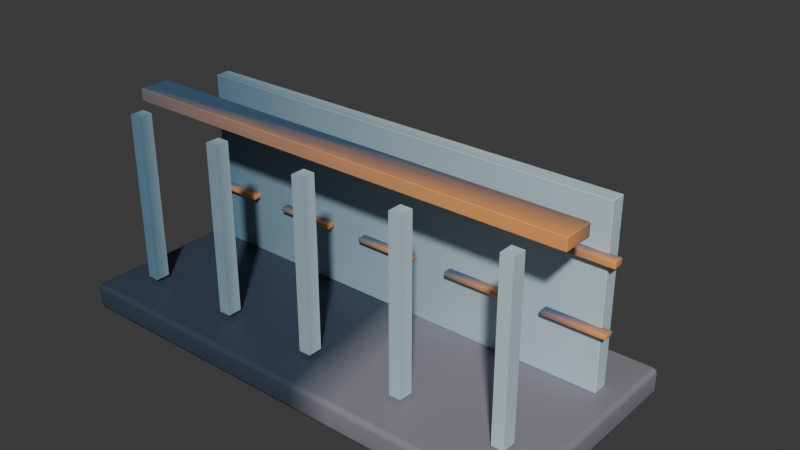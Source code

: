 # Source: NW_EngineeringTests.blend  (saved by Blender 4.5.91; exported with 4.5.12 LTS)
import bpy
from mathutils import Matrix  # noqa: F401  (used for matrix-valued properties, if any)

bpy.ops.wm.read_factory_settings(use_empty=True)
scene = bpy.context.scene
scene.name = 'Scene'

# ---- collections
col_collection = bpy.data.collections.new('Collection'); scene.collection.children.link(col_collection)

# ---- materials (node trees are filled in below, after node groups)
mat_nw_ground_gradient = bpy.data.materials.new('NW_Ground_Gradient')
mat_nw_ground_gradient.diffuse_color = (0.04, 0.055, 0.09, 1.0)
mat_nw_stone_gradient = bpy.data.materials.new('NW_Stone_Gradient')
mat_nw_stone_gradient.diffuse_color = (0.09, 0.2, 0.3, 1.0)
mat_nw_asymmetric_copper = bpy.data.materials.new('NW_Asymmetric_Copper')
mat_nw_asymmetric_copper.diffuse_color = (0.05, 0.12, 0.2, 1.0)

# ---- node groups
ng_nw_adaptive_asymmetric_color_v1 = bpy.data.node_groups.new('NW_Adaptive_Asymmetric_Color_v1', 'ShaderNodeTree')
_s = ng_nw_adaptive_asymmetric_color_v1.interface.new_socket(name='Color', in_out='OUTPUT', socket_type='NodeSocketColor')
_s = ng_nw_adaptive_asymmetric_color_v1.interface.new_socket(name='Vector', in_out='INPUT', socket_type='NodeSocketVector')
_s = ng_nw_adaptive_asymmetric_color_v1.interface.new_socket(name='Primary', in_out='INPUT', socket_type='NodeSocketColor')
_s.default_value = (0.03, 0.11, 0.31, 1.0)
_s = ng_nw_adaptive_asymmetric_color_v1.interface.new_socket(name='Secondary', in_out='INPUT', socket_type='NodeSocketColor')
_s.default_value = (0.8, 0.2, 0.12, 1.0)
_s = ng_nw_adaptive_asymmetric_color_v1.interface.new_socket(name='Skew', in_out='INPUT', socket_type='NodeSocketFloat')
_s.default_value = 0.3
_s.min_value = -3.0
_s.max_value = 3.0
_s = ng_nw_adaptive_asymmetric_color_v1.interface.new_socket(name='Noise Warp', in_out='INPUT', socket_type='NodeSocketFloat')
_s.default_value = 0.2
_s.min_value = 0.0
_s.max_value = 2.0
_N = ng_nw_adaptive_asymmetric_color_v1.nodes; _L = ng_nw_adaptive_asymmetric_color_v1.links
n0 = _N.new('NodeGroupInput'); n0.name = 'Group Input'; n0.location = (-650, 0)
n1 = _N.new('ShaderNodeSeparateXYZ'); n1.name = 'Separate XYZ'; n1.location = (-440, 240)
n2 = _N.new('ShaderNodeMath'); n2.name = 'Math'; n2.location = (-230, 170)
n2.operation = 'MULTIPLY'
n3 = _N.new('ShaderNodeMath'); n3.name = 'Math.001'; n3.location = (-30, 200)
n4 = _N.new('ShaderNodeTexNoise'); n4.name = 'Noise Texture'; n4.location = (-440, -110)
n4.inputs[2].default_value = 4.5
n5 = _N.new('ShaderNodeMath'); n5.name = 'Math.002'; n5.location = (-230, -100)
n5.operation = 'MULTIPLY'
n6 = _N.new('ShaderNodeMath'); n6.name = 'Math.003'; n6.location = (180, 120)
n6.use_clamp = True
n7 = _N.new('ShaderNodeMixRGB'); n7.name = 'Mix (Legacy)'; n7.location = (380, 150)
n8 = _N.new('NodeGroupOutput'); n8.name = 'Group Output'; n8.location = (610, 150)
_L.new(n0.outputs[0], n1.inputs[0])
_L.new(n1.outputs[1], n2.inputs[0])
_L.new(n0.outputs[3], n2.inputs[1])
_L.new(n1.outputs[0], n3.inputs[0])
_L.new(n2.outputs[0], n3.inputs[1])
_L.new(n0.outputs[0], n4.inputs[0])
_L.new(n4.outputs[0], n5.inputs[0])
_L.new(n0.outputs[4], n5.inputs[1])
_L.new(n3.outputs[0], n6.inputs[0])
_L.new(n5.outputs[0], n6.inputs[1])
_L.new(n6.outputs[0], n7.inputs[0])
_L.new(n0.outputs[1], n7.inputs[1])
_L.new(n0.outputs[2], n7.inputs[2])
_L.new(n7.outputs[0], n8.inputs[0])
n8.is_active_output = True
ng_nw_architecturalbayarray_v1 = bpy.data.node_groups.new('NW_ArchitecturalBayArray_v1', 'GeometryNodeTree')
_s = ng_nw_architecturalbayarray_v1.interface.new_socket(name='Geometry', in_out='OUTPUT', socket_type='NodeSocketGeometry')
_s = ng_nw_architecturalbayarray_v1.interface.new_socket(name='Geometry', in_out='INPUT', socket_type='NodeSocketGeometry')
_s = ng_nw_architecturalbayarray_v1.interface.new_socket(name='Bay Count', in_out='INPUT', socket_type='NodeSocketInt')
_s.default_value = 5
_s.min_value = 2
_s.max_value = 30
_s = ng_nw_architecturalbayarray_v1.interface.new_socket(name='Bay Spacing', in_out='INPUT', socket_type='NodeSocketFloat')
_s.default_value = 2.3
_s.min_value = 0.6
_s.max_value = 8.0
_N = ng_nw_architecturalbayarray_v1.nodes; _L = ng_nw_architecturalbayarray_v1.links
n0 = _N.new('NodeGroupInput'); n0.name = 'Group Input'; n0.location = (-600, 200)
n1 = _N.new('GeometryNodeMeshLine'); n1.name = 'Mesh Line'; n1.location = (-290, 200)
n2 = _N.new('ShaderNodeCombineXYZ'); n2.name = 'Combine XYZ'; n2.location = (-570, -50)
n3 = _N.new('GeometryNodeMeshCube'); n3.name = 'Cube'; n3.location = (-310, -80)
n3.inputs[0].default_value = (0.27, 0.32, 3.8)
n4 = _N.new('GeometryNodeTransform'); n4.name = 'Transform Geometry'; n4.location = (-80, -50)
n4.inputs[1].default_value = (0.0, 0.0, 2.0)
n5 = _N.new('GeometryNodeStoreNamedAttribute'); n5.name = 'Store Named Attribute'; n5.location = (-220, -310)
n5.data_type = 'FLOAT2'
n5.domain = 'CORNER'
n5.inputs[2].default_value = 'UVMap'
n6 = _N.new('GeometryNodeSetMaterial'); n6.name = 'Set Material'; n6.location = (105, -50)
n6.inputs[2].default_value = mat_nw_stone_gradient
n7 = _N.new('GeometryNodeInstanceOnPoints'); n7.name = 'Instance on Points'; n7.location = (300, 170)
n8 = _N.new('GeometryNodeRealizeInstances'); n8.name = 'Realize Instances'; n8.location = (510, 170)
n9 = _N.new('GeometryNodeJoinGeometry'); n9.name = 'Join Geometry'; n9.location = (720, 200)
n10 = _N.new('NodeGroupOutput'); n10.name = 'Group Output'; n10.location = (910, 200)
_L.new(n0.outputs[1], n1.inputs[0])
_L.new(n0.outputs[2], n2.inputs[0])
_L.new(n2.outputs[0], n1.inputs[3])
_L.new(n3.outputs[0], n5.inputs[0])
_L.new(n3.outputs[1], n5.inputs[3])
_L.new(n5.outputs[0], n4.inputs[0])
_L.new(n4.outputs[0], n6.inputs[0])
_L.new(n1.outputs[0], n7.inputs[0])
_L.new(n6.outputs[0], n7.inputs[2])
_L.new(n7.outputs[0], n8.inputs[0])
_L.new(n0.outputs[0], n9.inputs[0])
_L.new(n8.outputs[0], n9.inputs[0])
_L.new(n9.outputs[0], n10.inputs[0])
n10.is_active_output = True

# ---- material node trees
mat_nw_ground_gradient.use_nodes = True; mat_nw_ground_gradient.node_tree.nodes.clear()
_N = mat_nw_ground_gradient.node_tree.nodes; _L = mat_nw_ground_gradient.node_tree.links
n0 = _N.new('ShaderNodeNewGeometry'); n0.name = 'Geometry'; n0.location = (-460, 0)
n1 = _N.new('ShaderNodeGroup'); n1.name = 'Group'; n1.location = (-220, 100)
n1.node_tree = ng_nw_adaptive_asymmetric_color_v1
n1.inputs[1].default_value = (0.04, 0.055, 0.09, 1.0)
n1.inputs[2].default_value = (0.25, 0.24, 0.27, 1.0)
n1.inputs[3].default_value = 0.17
n1.inputs[4].default_value = 0.08
n2 = _N.new('ShaderNodeBsdfPrincipled'); n2.name = 'Principled BSDF'; n2.location = (20, 150)
n2.inputs[2].default_value = 0.46
n3 = _N.new('ShaderNodeOutputMaterial'); n3.name = 'Material Output'; n3.location = (350, 150)
_L.new(n0.outputs[0], n1.inputs[0])
_L.new(n1.outputs[0], n2.inputs[0])
_L.new(n2.outputs[0], n3.inputs[0])
n3.is_active_output = True
mat_nw_stone_gradient.use_nodes = True; mat_nw_stone_gradient.node_tree.nodes.clear()
_N = mat_nw_stone_gradient.node_tree.nodes; _L = mat_nw_stone_gradient.node_tree.links
n0 = _N.new('ShaderNodeTexCoord'); n0.name = 'Texture Coordinate'; n0.location = (-460, 0)
n1 = _N.new('ShaderNodeGroup'); n1.name = 'Group'; n1.location = (-220, 100)
n1.node_tree = ng_nw_adaptive_asymmetric_color_v1
n1.inputs[1].default_value = (0.09, 0.2, 0.3, 1.0)
n1.inputs[2].default_value = (0.56, 0.72, 0.77, 1.0)
n1.inputs[3].default_value = 0.3
n1.inputs[4].default_value = 0.12
n2 = _N.new('ShaderNodeBsdfPrincipled'); n2.name = 'Principled BSDF'; n2.location = (20, 150)
n2.inputs[2].default_value = 0.46
n3 = _N.new('ShaderNodeOutputMaterial'); n3.name = 'Material Output'; n3.location = (350, 150)
_L.new(n0.outputs[0], n1.inputs[0])
_L.new(n1.outputs[0], n2.inputs[0])
_L.new(n2.outputs[0], n3.inputs[0])
n3.is_active_output = True
mat_nw_asymmetric_copper.use_nodes = True; mat_nw_asymmetric_copper.node_tree.nodes.clear()
_N = mat_nw_asymmetric_copper.node_tree.nodes; _L = mat_nw_asymmetric_copper.node_tree.links
n0 = _N.new('ShaderNodeTexCoord'); n0.name = 'Texture Coordinate'; n0.location = (-460, 0)
n1 = _N.new('ShaderNodeGroup'); n1.name = 'Group'; n1.location = (-220, 100)
n1.node_tree = ng_nw_adaptive_asymmetric_color_v1
n1.inputs[1].default_value = (0.05, 0.12, 0.2, 1.0)
n1.inputs[2].default_value = (0.95, 0.39, 0.12, 1.0)
n1.inputs[3].default_value = -0.8
n1.inputs[4].default_value = 0.27
n2 = _N.new('ShaderNodeBsdfPrincipled'); n2.name = 'Principled BSDF'; n2.location = (20, 150)
n2.inputs[2].default_value = 0.46
n3 = _N.new('ShaderNodeOutputMaterial'); n3.name = 'Material Output'; n3.location = (350, 150)
_L.new(n0.outputs[0], n1.inputs[0])
_L.new(n1.outputs[0], n2.inputs[0])
_L.new(n2.outputs[0], n3.inputs[0])
n3.is_active_output = True

# ---- world
world_world = bpy.data.worlds.new('World'); scene.world = world_world
world_world.use_nodes = True; world_world.node_tree.nodes.clear()
_N = world_world.node_tree.nodes; _L = world_world.node_tree.links
n0 = _N.new('ShaderNodeOutputWorld'); n0.name = 'World Output'; n0.location = (200, 100)
n1 = _N.new('ShaderNodeBackground'); n1.name = 'Background'; n1.location = (-200, 100)
n1.inputs[0].default_value = (0.05088, 0.05088, 0.05088, 1.0)
_L.new(n1.outputs[0], n0.inputs[0])
n0.is_active_output = True
world_world.color = (0.05088, 0.05088, 0.05088)
world_world.sun_shadow_jitter_overblur = 0.0

# ---- meshes
me_cube_001 = bpy.data.meshes.new('Cube.001')
me_cube_001.from_pydata([(-5.5, -2.5, -0.3), (-5.5, -2.5, 0.3), (-5.5, 2.5, -0.3), (-5.5, 2.5, 0.3), (5.5, -2.5, -0.3), (5.5, -2.5, 0.3), (5.5, 2.5, -0.3), (5.5, 2.5, 0.3)], [], [(0, 1, 3, 2), (2, 3, 7, 6), (6, 7, 5, 4), (4, 5, 1, 0), (2, 6, 4, 0), (7, 3, 1, 5)])
_uv = me_cube_001.uv_layers.new(name='UVMap')
_uv.uv.foreach_set('vector', [0.375, 0.0, 0.625, 0.0, 0.625, 0.25, 0.375, 0.25, 0.375, 0.25, 0.625, 0.25, 0.625, 0.5, 0.375, 0.5, 0.375, 0.5, 0.625, 0.5, 0.625, 0.75, 0.375, 0.75, 0.375, 0.75, 0.625, 0.75, 0.625, 1.0, 0.375, 1.0, 0.125, 0.5, 0.375, 0.5, 0.375, 0.75, 0.125, 0.75, 0.625, 0.5, 0.875, 0.5, 0.875, 0.75, 0.625, 0.75])
me_cube_001.materials.append(mat_nw_ground_gradient)
me_cube_001.update()
me_cube_002 = bpy.data.meshes.new('Cube.002')
me_cube_002.from_pydata([(-5.0, -0.175, -2.0), (-5.0, -0.175, 2.0), (-5.0, 0.175, -2.0), (-5.0, 0.175, 2.0), (5.0, -0.175, -2.0), (5.0, -0.175, 2.0), (5.0, 0.175, -2.0), (5.0, 0.175, 2.0)], [], [(0, 1, 3, 2), (2, 3, 7, 6), (6, 7, 5, 4), (4, 5, 1, 0), (2, 6, 4, 0), (7, 3, 1, 5)])
_uv = me_cube_002.uv_layers.new(name='UVMap')
_uv.uv.foreach_set('vector', [0.375, 0.0, 0.625, 0.0, 0.625, 0.25, 0.375, 0.25, 0.375, 0.25, 0.625, 0.25, 0.625, 0.5, 0.375, 0.5, 0.375, 0.5, 0.625, 0.5, 0.625, 0.75, 0.375, 0.75, 0.375, 0.75, 0.625, 0.75, 0.625, 1.0, 0.375, 1.0, 0.125, 0.5, 0.375, 0.5, 0.375, 0.75, 0.125, 0.75, 0.625, 0.5, 0.875, 0.5, 0.875, 0.75, 0.625, 0.75])
me_cube_002.materials.append(mat_nw_stone_gradient)
me_cube_002.update()
me_cube_003 = bpy.data.meshes.new('Cube.003')
me_cube_003.from_pydata([(-5.25, -0.35, -0.14), (-5.25, -0.35, 0.14), (-5.25, 0.35, -0.14), (-5.25, 0.35, 0.14), (5.25, -0.35, -0.14), (5.25, -0.35, 0.14), (5.25, 0.35, -0.14), (5.25, 0.35, 0.14)], [], [(0, 1, 3, 2), (2, 3, 7, 6), (6, 7, 5, 4), (4, 5, 1, 0), (2, 6, 4, 0), (7, 3, 1, 5)])
_uv = me_cube_003.uv_layers.new(name='UVMap')
_uv.uv.foreach_set('vector', [0.375, 0.0, 0.625, 0.0, 0.625, 0.25, 0.375, 0.25, 0.375, 0.25, 0.625, 0.25, 0.625, 0.5, 0.375, 0.5, 0.375, 0.5, 0.625, 0.5, 0.625, 0.75, 0.375, 0.75, 0.375, 0.75, 0.625, 0.75, 0.625, 1.0, 0.375, 1.0, 0.125, 0.5, 0.375, 0.5, 0.375, 0.75, 0.125, 0.75, 0.625, 0.5, 0.875, 0.5, 0.875, 0.75, 0.625, 0.75])
me_cube_003.materials.append(mat_nw_asymmetric_copper)
me_cube_003.update()
me_cube_004 = bpy.data.meshes.new('Cube.004')
me_cube_004.from_pydata([(-0.75, -0.125, -0.075), (-0.75, -0.125, 0.075), (-0.75, 0.125, -0.075), (-0.75, 0.125, 0.075), (0.75, -0.125, -0.075), (0.75, -0.125, 0.075), (0.75, 0.125, -0.075), (0.75, 0.125, 0.075)], [], [(0, 1, 3, 2), (2, 3, 7, 6), (6, 7, 5, 4), (4, 5, 1, 0), (2, 6, 4, 0), (7, 3, 1, 5)])
_uv = me_cube_004.uv_layers.new(name='UVMap')
_uv.uv.foreach_set('vector', [0.375, 0.0, 0.625, 0.0, 0.625, 0.25, 0.375, 0.25, 0.375, 0.25, 0.625, 0.25, 0.625, 0.5, 0.375, 0.5, 0.375, 0.5, 0.625, 0.5, 0.625, 0.75, 0.375, 0.75, 0.375, 0.75, 0.625, 0.75, 0.625, 1.0, 0.375, 1.0, 0.125, 0.5, 0.375, 0.5, 0.375, 0.75, 0.125, 0.75, 0.625, 0.5, 0.875, 0.5, 0.875, 0.75, 0.625, 0.75])
me_cube_004.materials.append(mat_nw_asymmetric_copper)
me_cube_004.update()
me_cube_005 = bpy.data.meshes.new('Cube.005')
me_cube_005.from_pydata([(-0.7, -0.125, -0.05), (-0.7, -0.125, 0.05), (-0.7, 0.125, -0.05), (-0.7, 0.125, 0.05), (0.7, -0.125, -0.05), (0.7, -0.125, 0.05), (0.7, 0.125, -0.05), (0.7, 0.125, 0.05)], [], [(0, 1, 3, 2), (2, 3, 7, 6), (6, 7, 5, 4), (4, 5, 1, 0), (2, 6, 4, 0), (7, 3, 1, 5)])
_uv = me_cube_005.uv_layers.new(name='UVMap')
_uv.uv.foreach_set('vector', [0.375, 0.0, 0.625, 0.0, 0.625, 0.25, 0.375, 0.25, 0.375, 0.25, 0.625, 0.25, 0.625, 0.5, 0.375, 0.5, 0.375, 0.5, 0.625, 0.5, 0.625, 0.75, 0.375, 0.75, 0.375, 0.75, 0.625, 0.75, 0.625, 1.0, 0.375, 1.0, 0.125, 0.5, 0.375, 0.5, 0.375, 0.75, 0.125, 0.75, 0.625, 0.5, 0.875, 0.5, 0.875, 0.75, 0.625, 0.75])
me_cube_005.materials.append(mat_nw_asymmetric_copper)
me_cube_005.update()
me_cube_006 = bpy.data.meshes.new('Cube.006')
me_cube_006.from_pydata([(-0.75, -0.125, -0.075), (-0.75, -0.125, 0.075), (-0.75, 0.125, -0.075), (-0.75, 0.125, 0.075), (0.75, -0.125, -0.075), (0.75, -0.125, 0.075), (0.75, 0.125, -0.075), (0.75, 0.125, 0.075)], [], [(0, 1, 3, 2), (2, 3, 7, 6), (6, 7, 5, 4), (4, 5, 1, 0), (2, 6, 4, 0), (7, 3, 1, 5)])
_uv = me_cube_006.uv_layers.new(name='UVMap')
_uv.uv.foreach_set('vector', [0.375, 0.0, 0.625, 0.0, 0.625, 0.25, 0.375, 0.25, 0.375, 0.25, 0.625, 0.25, 0.625, 0.5, 0.375, 0.5, 0.375, 0.5, 0.625, 0.5, 0.625, 0.75, 0.375, 0.75, 0.375, 0.75, 0.625, 0.75, 0.625, 1.0, 0.375, 1.0, 0.125, 0.5, 0.375, 0.5, 0.375, 0.75, 0.125, 0.75, 0.625, 0.5, 0.875, 0.5, 0.875, 0.75, 0.625, 0.75])
me_cube_006.materials.append(mat_nw_asymmetric_copper)
me_cube_006.update()
me_cube_007 = bpy.data.meshes.new('Cube.007')
me_cube_007.from_pydata([(-0.7, -0.125, -0.05), (-0.7, -0.125, 0.05), (-0.7, 0.125, -0.05), (-0.7, 0.125, 0.05), (0.7, -0.125, -0.05), (0.7, -0.125, 0.05), (0.7, 0.125, -0.05), (0.7, 0.125, 0.05)], [], [(0, 1, 3, 2), (2, 3, 7, 6), (6, 7, 5, 4), (4, 5, 1, 0), (2, 6, 4, 0), (7, 3, 1, 5)])
_uv = me_cube_007.uv_layers.new(name='UVMap')
_uv.uv.foreach_set('vector', [0.375, 0.0, 0.625, 0.0, 0.625, 0.25, 0.375, 0.25, 0.375, 0.25, 0.625, 0.25, 0.625, 0.5, 0.375, 0.5, 0.375, 0.5, 0.625, 0.5, 0.625, 0.75, 0.375, 0.75, 0.375, 0.75, 0.625, 0.75, 0.625, 1.0, 0.375, 1.0, 0.125, 0.5, 0.375, 0.5, 0.375, 0.75, 0.125, 0.75, 0.625, 0.5, 0.875, 0.5, 0.875, 0.75, 0.625, 0.75])
me_cube_007.materials.append(mat_nw_asymmetric_copper)
me_cube_007.update()
me_cube_008 = bpy.data.meshes.new('Cube.008')
me_cube_008.from_pydata([(-0.75, -0.125, -0.075), (-0.75, -0.125, 0.075), (-0.75, 0.125, -0.075), (-0.75, 0.125, 0.075), (0.75, -0.125, -0.075), (0.75, -0.125, 0.075), (0.75, 0.125, -0.075), (0.75, 0.125, 0.075)], [], [(0, 1, 3, 2), (2, 3, 7, 6), (6, 7, 5, 4), (4, 5, 1, 0), (2, 6, 4, 0), (7, 3, 1, 5)])
_uv = me_cube_008.uv_layers.new(name='UVMap')
_uv.uv.foreach_set('vector', [0.375, 0.0, 0.625, 0.0, 0.625, 0.25, 0.375, 0.25, 0.375, 0.25, 0.625, 0.25, 0.625, 0.5, 0.375, 0.5, 0.375, 0.5, 0.625, 0.5, 0.625, 0.75, 0.375, 0.75, 0.375, 0.75, 0.625, 0.75, 0.625, 1.0, 0.375, 1.0, 0.125, 0.5, 0.375, 0.5, 0.375, 0.75, 0.125, 0.75, 0.625, 0.5, 0.875, 0.5, 0.875, 0.75, 0.625, 0.75])
me_cube_008.materials.append(mat_nw_asymmetric_copper)
me_cube_008.update()
me_cube_009 = bpy.data.meshes.new('Cube.009')
me_cube_009.from_pydata([(-0.7, -0.125, -0.05), (-0.7, -0.125, 0.05), (-0.7, 0.125, -0.05), (-0.7, 0.125, 0.05), (0.7, -0.125, -0.05), (0.7, -0.125, 0.05), (0.7, 0.125, -0.05), (0.7, 0.125, 0.05)], [], [(0, 1, 3, 2), (2, 3, 7, 6), (6, 7, 5, 4), (4, 5, 1, 0), (2, 6, 4, 0), (7, 3, 1, 5)])
_uv = me_cube_009.uv_layers.new(name='UVMap')
_uv.uv.foreach_set('vector', [0.375, 0.0, 0.625, 0.0, 0.625, 0.25, 0.375, 0.25, 0.375, 0.25, 0.625, 0.25, 0.625, 0.5, 0.375, 0.5, 0.375, 0.5, 0.625, 0.5, 0.625, 0.75, 0.375, 0.75, 0.375, 0.75, 0.625, 0.75, 0.625, 1.0, 0.375, 1.0, 0.125, 0.5, 0.375, 0.5, 0.375, 0.75, 0.125, 0.75, 0.625, 0.5, 0.875, 0.5, 0.875, 0.75, 0.625, 0.75])
me_cube_009.materials.append(mat_nw_asymmetric_copper)
me_cube_009.update()
me_cube_010 = bpy.data.meshes.new('Cube.010')
me_cube_010.from_pydata([(-0.75, -0.125, -0.075), (-0.75, -0.125, 0.075), (-0.75, 0.125, -0.075), (-0.75, 0.125, 0.075), (0.75, -0.125, -0.075), (0.75, -0.125, 0.075), (0.75, 0.125, -0.075), (0.75, 0.125, 0.075)], [], [(0, 1, 3, 2), (2, 3, 7, 6), (6, 7, 5, 4), (4, 5, 1, 0), (2, 6, 4, 0), (7, 3, 1, 5)])
_uv = me_cube_010.uv_layers.new(name='UVMap')
_uv.uv.foreach_set('vector', [0.375, 0.0, 0.625, 0.0, 0.625, 0.25, 0.375, 0.25, 0.375, 0.25, 0.625, 0.25, 0.625, 0.5, 0.375, 0.5, 0.375, 0.5, 0.625, 0.5, 0.625, 0.75, 0.375, 0.75, 0.375, 0.75, 0.625, 0.75, 0.625, 1.0, 0.375, 1.0, 0.125, 0.5, 0.375, 0.5, 0.375, 0.75, 0.125, 0.75, 0.625, 0.5, 0.875, 0.5, 0.875, 0.75, 0.625, 0.75])
me_cube_010.materials.append(mat_nw_asymmetric_copper)
me_cube_010.update()
me_cube_011 = bpy.data.meshes.new('Cube.011')
me_cube_011.from_pydata([(-0.7, -0.125, -0.05), (-0.7, -0.125, 0.05), (-0.7, 0.125, -0.05), (-0.7, 0.125, 0.05), (0.7, -0.125, -0.05), (0.7, -0.125, 0.05), (0.7, 0.125, -0.05), (0.7, 0.125, 0.05)], [], [(0, 1, 3, 2), (2, 3, 7, 6), (6, 7, 5, 4), (4, 5, 1, 0), (2, 6, 4, 0), (7, 3, 1, 5)])
_uv = me_cube_011.uv_layers.new(name='UVMap')
_uv.uv.foreach_set('vector', [0.375, 0.0, 0.625, 0.0, 0.625, 0.25, 0.375, 0.25, 0.375, 0.25, 0.625, 0.25, 0.625, 0.5, 0.375, 0.5, 0.375, 0.5, 0.625, 0.5, 0.625, 0.75, 0.375, 0.75, 0.375, 0.75, 0.625, 0.75, 0.625, 1.0, 0.375, 1.0, 0.125, 0.5, 0.375, 0.5, 0.375, 0.75, 0.125, 0.75, 0.625, 0.5, 0.875, 0.5, 0.875, 0.75, 0.625, 0.75])
me_cube_011.materials.append(mat_nw_asymmetric_copper)
me_cube_011.update()
me_cube_012 = bpy.data.meshes.new('Cube.012')
me_cube_012.from_pydata([(-0.75, -0.125, -0.075), (-0.75, -0.125, 0.075), (-0.75, 0.125, -0.075), (-0.75, 0.125, 0.075), (0.75, -0.125, -0.075), (0.75, -0.125, 0.075), (0.75, 0.125, -0.075), (0.75, 0.125, 0.075)], [], [(0, 1, 3, 2), (2, 3, 7, 6), (6, 7, 5, 4), (4, 5, 1, 0), (2, 6, 4, 0), (7, 3, 1, 5)])
_uv = me_cube_012.uv_layers.new(name='UVMap')
_uv.uv.foreach_set('vector', [0.375, 0.0, 0.625, 0.0, 0.625, 0.25, 0.375, 0.25, 0.375, 0.25, 0.625, 0.25, 0.625, 0.5, 0.375, 0.5, 0.375, 0.5, 0.625, 0.5, 0.625, 0.75, 0.375, 0.75, 0.375, 0.75, 0.625, 0.75, 0.625, 1.0, 0.375, 1.0, 0.125, 0.5, 0.375, 0.5, 0.375, 0.75, 0.125, 0.75, 0.625, 0.5, 0.875, 0.5, 0.875, 0.75, 0.625, 0.75])
me_cube_012.materials.append(mat_nw_asymmetric_copper)
me_cube_012.update()
me_cube_013 = bpy.data.meshes.new('Cube.013')
me_cube_013.from_pydata([(-0.7, -0.125, -0.05), (-0.7, -0.125, 0.05), (-0.7, 0.125, -0.05), (-0.7, 0.125, 0.05), (0.7, -0.125, -0.05), (0.7, -0.125, 0.05), (0.7, 0.125, -0.05), (0.7, 0.125, 0.05)], [], [(0, 1, 3, 2), (2, 3, 7, 6), (6, 7, 5, 4), (4, 5, 1, 0), (2, 6, 4, 0), (7, 3, 1, 5)])
_uv = me_cube_013.uv_layers.new(name='UVMap')
_uv.uv.foreach_set('vector', [0.375, 0.0, 0.625, 0.0, 0.625, 0.25, 0.375, 0.25, 0.375, 0.25, 0.625, 0.25, 0.625, 0.5, 0.375, 0.5, 0.375, 0.5, 0.625, 0.5, 0.625, 0.75, 0.375, 0.75, 0.375, 0.75, 0.625, 0.75, 0.625, 1.0, 0.375, 1.0, 0.125, 0.5, 0.375, 0.5, 0.375, 0.75, 0.125, 0.75, 0.625, 0.5, 0.875, 0.5, 0.875, 0.75, 0.625, 0.75])
me_cube_013.materials.append(mat_nw_asymmetric_copper)
me_cube_013.update()
me_nw_emptygeneratormesh = bpy.data.meshes.new('NW_EmptyGeneratorMesh')
me_nw_emptygeneratormesh.from_pydata([], [], [])
me_nw_emptygeneratormesh.update()
me_wing_l_mesh = bpy.data.meshes.new('Wing_L_Mesh')
me_wing_l_mesh.from_pydata([(0.0, 0.0, 1.2), (-1.85, 0.0, 1.2), (-0.8, 0.0, 0.25), (-0.8, 0.0, 2.0)], [], [(0, 1, 2), (0, 3, 1)])
me_wing_l_mesh.materials.append(mat_nw_asymmetric_copper)
me_wing_l_mesh.update()
me_wing_r_mesh = bpy.data.meshes.new('Wing_R_Mesh')
me_wing_r_mesh.from_pydata([(0.0, 0.0, 1.2), (1.85, 0.0, 1.2), (0.8, 0.0, 0.25), (0.8, 0.0, 2.0)], [], [(0, 1, 2), (0, 3, 1)])
me_wing_r_mesh.materials.append(mat_nw_asymmetric_copper)
me_wing_r_mesh.update()
arm_nw_wingprototype_skeleton = bpy.data.armatures.new('NW_WingPrototype_Skeleton')  # bones are not reproduced

# ---- objects
ob_nw_anchor_deck = bpy.data.objects.new('NW_Anchor_Deck', me_cube_001)
ob_nw_wall_backdrop = bpy.data.objects.new('NW_Wall_Backdrop', me_cube_002)
ob_nw_upper_crown = bpy.data.objects.new('NW_Upper_Crown', me_cube_003)
ob_nw_windowtop__4_5 = bpy.data.objects.new('NW_WindowTop_-4.5', me_cube_004)
ob_nw_windowbase__4_5 = bpy.data.objects.new('NW_WindowBase_-4.5', me_cube_005)
ob_nw_windowtop__2_25 = bpy.data.objects.new('NW_WindowTop_-2.25', me_cube_006)
ob_nw_windowbase__2_25 = bpy.data.objects.new('NW_WindowBase_-2.25', me_cube_007)
ob_nw_windowtop_0 = bpy.data.objects.new('NW_WindowTop_0', me_cube_008)
ob_nw_windowbase_0 = bpy.data.objects.new('NW_WindowBase_0', me_cube_009)
ob_nw_windowtop_2_25 = bpy.data.objects.new('NW_WindowTop_2.25', me_cube_010)
ob_nw_windowbase_2_25 = bpy.data.objects.new('NW_WindowBase_2.25', me_cube_011)
ob_nw_windowtop_4_5 = bpy.data.objects.new('NW_WindowTop_4.5', me_cube_012)
ob_nw_windowbase_4_5 = bpy.data.objects.new('NW_WindowBase_4.5', me_cube_013)
ob_nw_parametric_pillars = bpy.data.objects.new('NW_Parametric_Pillars', me_nw_emptygeneratormesh)
ob_nw_wingprototype_rig = bpy.data.objects.new('NW_WingPrototype_Rig', arm_nw_wingprototype_skeleton)
ob_nw_wing_l_surface = bpy.data.objects.new('NW_Wing_L_Surface', me_wing_l_mesh)
ob_nw_wing_r_surface = bpy.data.objects.new('NW_Wing_R_Surface', me_wing_r_mesh)
ob_nw_2d_speedlines = bpy.data.objects.new('NW_2D_Speedlines', None)

# ---- transforms, parenting, visibility, modifiers, constraints
ob_nw_anchor_deck.location = (0.0, 0.0, -0.3)
_m = ob_nw_anchor_deck.modifiers.new('NW_EdgeSoftening', 'BEVEL')
_m.width = 0.12
_m.width_pct = 0.12
_m.segments = 2
_m = ob_nw_anchor_deck.modifiers.new('NW_VertexNormals', 'WEIGHTED_NORMAL')
ob_nw_wall_backdrop.location = (0.0, 1.1, 2.0)
_m = ob_nw_wall_backdrop.modifiers.new('NW_EdgeSoftening', 'BEVEL')
_m.width = 0.02
_m.width_pct = 0.02
_m.segments = 2
_m = ob_nw_wall_backdrop.modifiers.new('NW_VertexNormals', 'WEIGHTED_NORMAL')
ob_nw_upper_crown.location = (0.0, -0.6, 4.0)
_m = ob_nw_upper_crown.modifiers.new('NW_EdgeSoftening', 'BEVEL')
_m.width = 0.02
_m.width_pct = 0.02
_m.segments = 2
_m = ob_nw_upper_crown.modifiers.new('NW_VertexNormals', 'WEIGHTED_NORMAL')
ob_nw_windowtop__4_5.location = (-4.5, 0.85, 2.9)
_m = ob_nw_windowtop__4_5.modifiers.new('NW_EdgeSoftening', 'BEVEL')
_m.width = 0.02
_m.width_pct = 0.02
_m.segments = 2
_m = ob_nw_windowtop__4_5.modifiers.new('NW_VertexNormals', 'WEIGHTED_NORMAL')
ob_nw_windowbase__4_5.location = (-4.5, 0.85, 1.4)
_m = ob_nw_windowbase__4_5.modifiers.new('NW_EdgeSoftening', 'BEVEL')
_m.width = 0.02
_m.width_pct = 0.02
_m.segments = 2
_m = ob_nw_windowbase__4_5.modifiers.new('NW_VertexNormals', 'WEIGHTED_NORMAL')
ob_nw_windowtop__2_25.location = (-2.25, 0.85, 2.9)
_m = ob_nw_windowtop__2_25.modifiers.new('NW_EdgeSoftening', 'BEVEL')
_m.width = 0.02
_m.width_pct = 0.02
_m.segments = 2
_m = ob_nw_windowtop__2_25.modifiers.new('NW_VertexNormals', 'WEIGHTED_NORMAL')
ob_nw_windowbase__2_25.location = (-2.25, 0.85, 1.4)
_m = ob_nw_windowbase__2_25.modifiers.new('NW_EdgeSoftening', 'BEVEL')
_m.width = 0.02
_m.width_pct = 0.02
_m.segments = 2
_m = ob_nw_windowbase__2_25.modifiers.new('NW_VertexNormals', 'WEIGHTED_NORMAL')
ob_nw_windowtop_0.location = (0.0, 0.85, 2.9)
_m = ob_nw_windowtop_0.modifiers.new('NW_EdgeSoftening', 'BEVEL')
_m.width = 0.02
_m.width_pct = 0.02
_m.segments = 2
_m = ob_nw_windowtop_0.modifiers.new('NW_VertexNormals', 'WEIGHTED_NORMAL')
ob_nw_windowbase_0.location = (0.0, 0.85, 1.4)
_m = ob_nw_windowbase_0.modifiers.new('NW_EdgeSoftening', 'BEVEL')
_m.width = 0.02
_m.width_pct = 0.02
_m.segments = 2
_m = ob_nw_windowbase_0.modifiers.new('NW_VertexNormals', 'WEIGHTED_NORMAL')
ob_nw_windowtop_2_25.location = (2.25, 0.85, 2.9)
_m = ob_nw_windowtop_2_25.modifiers.new('NW_EdgeSoftening', 'BEVEL')
_m.width = 0.02
_m.width_pct = 0.02
_m.segments = 2
_m = ob_nw_windowtop_2_25.modifiers.new('NW_VertexNormals', 'WEIGHTED_NORMAL')
ob_nw_windowbase_2_25.location = (2.25, 0.85, 1.4)
_m = ob_nw_windowbase_2_25.modifiers.new('NW_EdgeSoftening', 'BEVEL')
_m.width = 0.02
_m.width_pct = 0.02
_m.segments = 2
_m = ob_nw_windowbase_2_25.modifiers.new('NW_VertexNormals', 'WEIGHTED_NORMAL')
ob_nw_windowtop_4_5.location = (4.5, 0.85, 2.9)
_m = ob_nw_windowtop_4_5.modifiers.new('NW_EdgeSoftening', 'BEVEL')
_m.width = 0.02
_m.width_pct = 0.02
_m.segments = 2
_m = ob_nw_windowtop_4_5.modifiers.new('NW_VertexNormals', 'WEIGHTED_NORMAL')
ob_nw_windowbase_4_5.location = (4.5, 0.85, 1.4)
_m = ob_nw_windowbase_4_5.modifiers.new('NW_EdgeSoftening', 'BEVEL')
_m.width = 0.02
_m.width_pct = 0.02
_m.segments = 2
_m = ob_nw_windowbase_4_5.modifiers.new('NW_VertexNormals', 'WEIGHTED_NORMAL')
ob_nw_parametric_pillars.location = (-4.6, -1.5, 0.0)
_m = ob_nw_parametric_pillars.modifiers.new('NW_EditableArchitecturalBays', 'NODES')
_m.node_group = ng_nw_architecturalbayarray_v1
ob_nw_wingprototype_rig.location = (0.0, 5.0, 0.0)
ob_nw_wing_l_surface.location = (0.0, 5.0, 0.0)
_vg = ob_nw_wing_l_surface.vertex_groups.new(name='Wing_L')
_vg.add([0, 1, 2, 3], 1.0, 'REPLACE')
_m = ob_nw_wing_l_surface.modifiers.new('NW_Skin', 'ARMATURE')
_m.object = ob_nw_wingprototype_rig
ob_nw_wing_r_surface.location = (0.0, 5.0, 0.0)
_vg = ob_nw_wing_r_surface.vertex_groups.new(name='Wing_R')
_vg.add([0, 1, 2, 3], 1.0, 'REPLACE')
_m = ob_nw_wing_r_surface.modifiers.new('NW_Skin', 'ARMATURE')
_m.object = ob_nw_wingprototype_rig
ob_nw_2d_speedlines.location = (-2.0, 5.0, 0.0)
ob_nw_2d_speedlines.empty_image_offset = (0.0, 0.0)
ob_nw_2d_speedlines.use_grease_pencil_lights = True

# ---- collection membership
col_collection.objects.link(ob_nw_anchor_deck)
col_collection.objects.link(ob_nw_wall_backdrop)
col_collection.objects.link(ob_nw_upper_crown)
col_collection.objects.link(ob_nw_windowtop__4_5)
col_collection.objects.link(ob_nw_windowbase__4_5)
col_collection.objects.link(ob_nw_windowtop__2_25)
col_collection.objects.link(ob_nw_windowbase__2_25)
col_collection.objects.link(ob_nw_windowtop_0)
col_collection.objects.link(ob_nw_windowbase_0)
col_collection.objects.link(ob_nw_windowtop_2_25)
col_collection.objects.link(ob_nw_windowbase_2_25)
col_collection.objects.link(ob_nw_windowtop_4_5)
col_collection.objects.link(ob_nw_windowbase_4_5)
col_collection.objects.link(ob_nw_parametric_pillars)
col_collection.objects.link(ob_nw_wingprototype_rig)
col_collection.objects.link(ob_nw_wing_l_surface)
col_collection.objects.link(ob_nw_wing_r_surface)
col_collection.objects.link(ob_nw_2d_speedlines)

# ---- scene / render settings (as saved in the file)
scene.frame_start = 1; scene.frame_end = 25; scene.frame_set(1)
scene.render.engine = 'BLENDER_EEVEE_NEXT'
bpy.context.view_layer.update()

# ---- added for rendering (the .blend has no active camera and no usable light): camera, sun
cam_auto = bpy.data.cameras.new('AutoCamera')
cam_auto.lens = 50.0
cam_auto.sensor_width = 36.0
cam_auto.clip_end = 1000.0
ob_auto_camera = bpy.data.objects.new('AutoCamera', cam_auto)
scene.collection.objects.link(ob_auto_camera)
ob_auto_camera.location = (13.0754, -14.4405, 12.2303)
ob_auto_camera.rotation_euler = (1.09748, -7.21219e-08, 0.694738)
scene.camera = ob_auto_camera
light_auto_sun = bpy.data.lights.new('AutoSun', 'SUN')
light_auto_sun.energy = 3.0
light_auto_sun.angle = 0.0523599
ob_auto_sun = bpy.data.objects.new('AutoSun', light_auto_sun)
scene.collection.objects.link(ob_auto_sun)
ob_auto_sun.rotation_euler = (0.872665, 0.174533, 0.523599)
bpy.context.view_layer.update()
